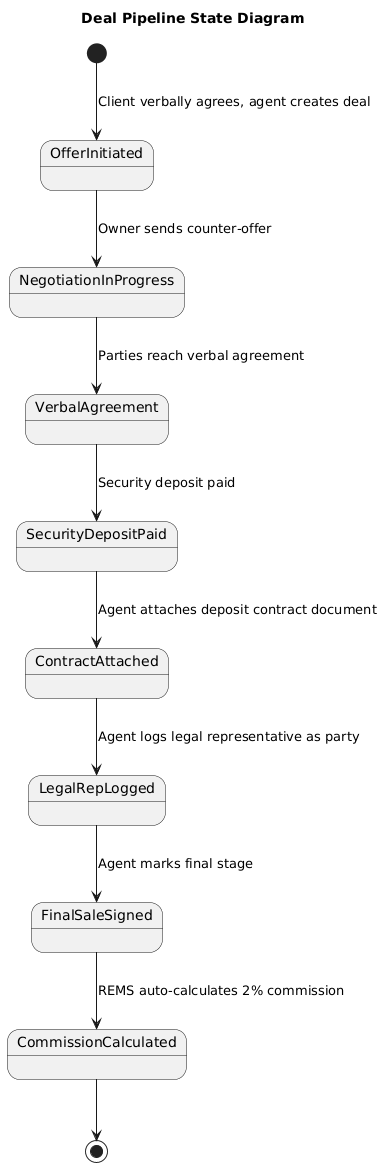

The diagram above was rendered by PlantUML. Its source (embedded in the PNG):
@startuml
title Deal Pipeline State Diagram

state OfferInitiated
state NegotiationInProgress
state VerbalAgreement
state SecurityDepositPaid
state ContractAttached
state LegalRepLogged
state FinalSaleSigned
state CommissionCalculated

[*] --> OfferInitiated : Client verbally agrees, agent creates deal

OfferInitiated --> NegotiationInProgress : Owner sends counter-offer
NegotiationInProgress --> VerbalAgreement : Parties reach verbal agreement
VerbalAgreement --> SecurityDepositPaid : Security deposit paid
SecurityDepositPaid --> ContractAttached : Agent attaches deposit contract document
ContractAttached --> LegalRepLogged : Agent logs legal representative as party
LegalRepLogged --> FinalSaleSigned : Agent marks final stage
FinalSaleSigned --> CommissionCalculated : REMS auto-calculates 2% commission

CommissionCalculated --> [*]
@enduml